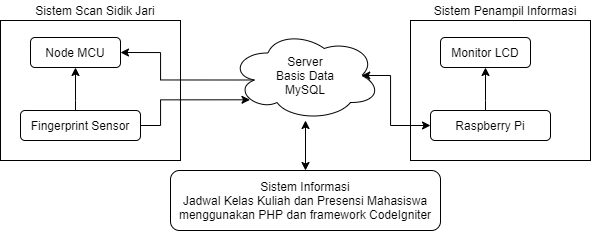

The diagram above was exported from draw.io. Its source (the exported page's mxGraphModel, read from the mxfile embedded in the PNG):
<mxGraphModel dx="875" dy="455" grid="1" gridSize="10" guides="1" tooltips="1" connect="1" arrows="1" fold="1" page="1" pageScale="1" pageWidth="850" pageHeight="1100" math="0" shadow="0">
  <root>
    <mxCell id="0" />
    <mxCell id="1" parent="0" />
    <mxCell id="slzrDQuO9BafJSqPXBTw-12" value="" style="rounded=0;whiteSpace=wrap;html=1;" vertex="1" parent="1">
      <mxGeometry x="580" y="720" width="180" height="140" as="geometry" />
    </mxCell>
    <mxCell id="slzrDQuO9BafJSqPXBTw-8" value="" style="rounded=0;whiteSpace=wrap;html=1;" vertex="1" parent="1">
      <mxGeometry x="170" y="720" width="180" height="140" as="geometry" />
    </mxCell>
    <mxCell id="slzrDQuO9BafJSqPXBTw-1" value="Node MCU" style="rounded=1;whiteSpace=wrap;html=1;" vertex="1" parent="1">
      <mxGeometry x="200" y="737" width="90" height="30" as="geometry" />
    </mxCell>
    <mxCell id="slzrDQuO9BafJSqPXBTw-6" style="edgeStyle=orthogonalEdgeStyle;rounded=0;orthogonalLoop=1;jettySize=auto;html=1;entryX=0.13;entryY=0.77;entryDx=0;entryDy=0;entryPerimeter=0;" edge="1" parent="1" source="slzrDQuO9BafJSqPXBTw-2" target="slzrDQuO9BafJSqPXBTw-3">
      <mxGeometry relative="1" as="geometry">
        <Array as="points">
          <mxPoint x="330" y="825" />
          <mxPoint x="330" y="799" />
        </Array>
      </mxGeometry>
    </mxCell>
    <mxCell id="slzrDQuO9BafJSqPXBTw-7" style="edgeStyle=orthogonalEdgeStyle;rounded=0;orthogonalLoop=1;jettySize=auto;html=1;entryX=0.5;entryY=1;entryDx=0;entryDy=0;" edge="1" parent="1" source="slzrDQuO9BafJSqPXBTw-2" target="slzrDQuO9BafJSqPXBTw-1">
      <mxGeometry relative="1" as="geometry">
        <Array as="points">
          <mxPoint x="245" y="800" />
          <mxPoint x="245" y="800" />
        </Array>
      </mxGeometry>
    </mxCell>
    <mxCell id="slzrDQuO9BafJSqPXBTw-2" value="Fingerprint Sensor" style="rounded=1;whiteSpace=wrap;html=1;" vertex="1" parent="1">
      <mxGeometry x="190" y="810" width="120" height="30" as="geometry" />
    </mxCell>
    <mxCell id="slzrDQuO9BafJSqPXBTw-5" style="edgeStyle=orthogonalEdgeStyle;rounded=0;orthogonalLoop=1;jettySize=auto;html=1;entryX=1;entryY=0.5;entryDx=0;entryDy=0;exitX=0.16;exitY=0.55;exitDx=0;exitDy=0;exitPerimeter=0;" edge="1" parent="1" source="slzrDQuO9BafJSqPXBTw-3" target="slzrDQuO9BafJSqPXBTw-1">
      <mxGeometry relative="1" as="geometry">
        <Array as="points">
          <mxPoint x="330" y="779" />
          <mxPoint x="330" y="752" />
        </Array>
      </mxGeometry>
    </mxCell>
    <mxCell id="slzrDQuO9BafJSqPXBTw-17" style="edgeStyle=orthogonalEdgeStyle;rounded=0;orthogonalLoop=1;jettySize=auto;html=1;startArrow=classic;startFill=1;exitX=0.875;exitY=0.5;exitDx=0;exitDy=0;exitPerimeter=0;" edge="1" parent="1" source="slzrDQuO9BafJSqPXBTw-3" target="slzrDQuO9BafJSqPXBTw-15">
      <mxGeometry relative="1" as="geometry">
        <Array as="points">
          <mxPoint x="560" y="775" />
          <mxPoint x="560" y="825" />
        </Array>
      </mxGeometry>
    </mxCell>
    <mxCell id="slzrDQuO9BafJSqPXBTw-3" value="Server&lt;br&gt;Basis Data&lt;br&gt;MySQL" style="ellipse;shape=cloud;whiteSpace=wrap;html=1;" vertex="1" parent="1">
      <mxGeometry x="400" y="730" width="150" height="90" as="geometry" />
    </mxCell>
    <mxCell id="slzrDQuO9BafJSqPXBTw-9" value="Sistem Scan Sidik Jari" style="text;html=1;strokeColor=none;fillColor=none;align=center;verticalAlign=middle;whiteSpace=wrap;rounded=0;" vertex="1" parent="1">
      <mxGeometry x="200" y="700" width="130" height="20" as="geometry" />
    </mxCell>
    <mxCell id="slzrDQuO9BafJSqPXBTw-11" style="edgeStyle=orthogonalEdgeStyle;rounded=0;orthogonalLoop=1;jettySize=auto;html=1;startArrow=classic;startFill=1;" edge="1" parent="1" source="slzrDQuO9BafJSqPXBTw-10" target="slzrDQuO9BafJSqPXBTw-3">
      <mxGeometry relative="1" as="geometry" />
    </mxCell>
    <mxCell id="slzrDQuO9BafJSqPXBTw-10" value="Sistem Informasi&lt;br&gt;Jadwal Kelas Kuliah dan Presensi Mahasiswa menggunakan PHP dan framework CodeIgniter" style="rounded=1;whiteSpace=wrap;html=1;" vertex="1" parent="1">
      <mxGeometry x="340" y="870" width="270" height="60" as="geometry" />
    </mxCell>
    <mxCell id="slzrDQuO9BafJSqPXBTw-13" value="Monitor LCD" style="rounded=1;whiteSpace=wrap;html=1;" vertex="1" parent="1">
      <mxGeometry x="610" y="737" width="90" height="30" as="geometry" />
    </mxCell>
    <mxCell id="slzrDQuO9BafJSqPXBTw-14" style="edgeStyle=orthogonalEdgeStyle;rounded=0;orthogonalLoop=1;jettySize=auto;html=1;entryX=0.5;entryY=1;entryDx=0;entryDy=0;" edge="1" parent="1" source="slzrDQuO9BafJSqPXBTw-15" target="slzrDQuO9BafJSqPXBTw-13">
      <mxGeometry relative="1" as="geometry">
        <Array as="points">
          <mxPoint x="655" y="800" />
          <mxPoint x="655" y="800" />
        </Array>
      </mxGeometry>
    </mxCell>
    <mxCell id="slzrDQuO9BafJSqPXBTw-15" value="Raspberry Pi" style="rounded=1;whiteSpace=wrap;html=1;" vertex="1" parent="1">
      <mxGeometry x="600" y="810" width="120" height="30" as="geometry" />
    </mxCell>
    <mxCell id="slzrDQuO9BafJSqPXBTw-16" value="Sistem Penampil Informasi" style="text;html=1;strokeColor=none;fillColor=none;align=center;verticalAlign=middle;whiteSpace=wrap;rounded=0;" vertex="1" parent="1">
      <mxGeometry x="600" y="700" width="150" height="20" as="geometry" />
    </mxCell>
  </root>
</mxGraphModel>